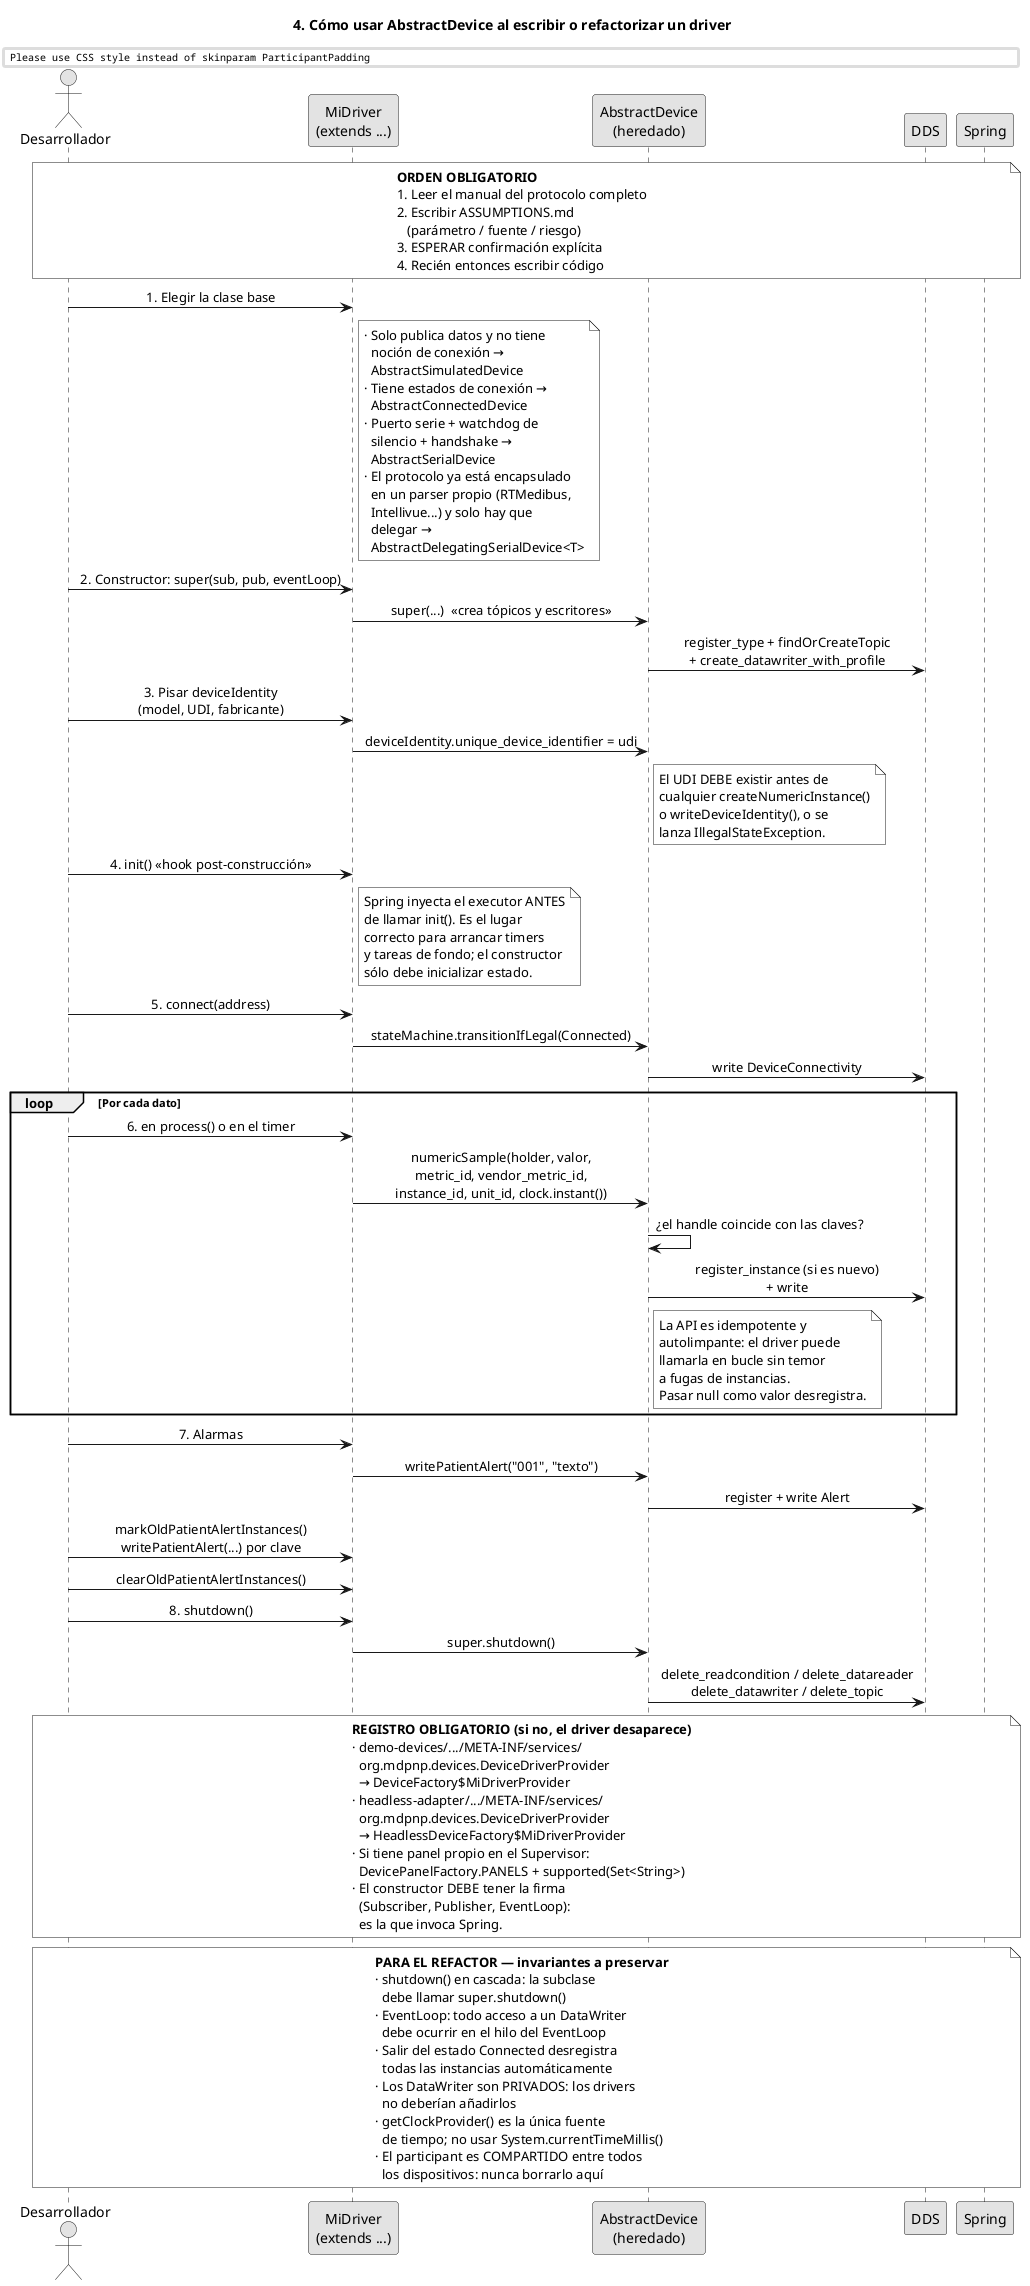

The diagram above was rendered by PlantUML. Its source (embedded in the PNG):
@startuml
skinparam monochrome true
skinparam shadowing false
skinparam defaultFontName Arial
skinparam sequenceMessageAlign center
skinparam ParticipantPadding 20
skinparam BoxPadding 10

title 4. Cómo usar AbstractDevice al escribir o refactorizar un driver

actor "Desarrollador" as Dev
participant "MiDriver\n(extends ...)" as D
participant "AbstractDevice\n(heredado)" as A
participant "DDS" as DDS
participant "Spring" as S

note over Dev, S
  **ORDEN OBLIGATORIO**
  1. Leer el manual del protocolo completo
  2. Escribir ASSUMPTIONS.md
     (parámetro / fuente / riesgo)
  3. ESPERAR confirmación explícita
  4. Recién entonces escribir código
end note

Dev -> D : 1. Elegir la clase base
note right of D
  · Solo publica datos y no tiene
    noción de conexión →
    AbstractSimulatedDevice
  · Tiene estados de conexión →
    AbstractConnectedDevice
  · Puerto serie + watchdog de
    silencio + handshake →
    AbstractSerialDevice
  · El protocolo ya está encapsulado
    en un parser propio (RTMedibus,
    Intellivue...) y solo hay que
    delegar →
    AbstractDelegatingSerialDevice<T>
end note

Dev -> D : 2. Constructor: super(sub, pub, eventLoop)
D -> A : super(...)  «crea tópicos y escritores»
A -> DDS : register_type + findOrCreateTopic\n+ create_datawriter_with_profile

Dev -> D : 3. Pisar deviceIdentity\n(model, UDI, fabricante)
D -> A : deviceIdentity.unique_device_identifier = udi
note right of A
  El UDI DEBE existir antes de
  cualquier createNumericInstance()
  o writeDeviceIdentity(), o se
  lanza IllegalStateException.
end note

Dev -> D : 4. init() «hook post-construcción»
note right of D
  Spring inyecta el executor ANTES
  de llamar init(). Es el lugar
  correcto para arrancar timers
  y tareas de fondo; el constructor
  sólo debe inicializar estado.
end note

Dev -> D : 5. connect(address)
D -> A : stateMachine.transitionIfLegal(Connected)
A -> DDS : write DeviceConnectivity

loop Por cada dato
  Dev -> D : 6. en process() o en el timer
  D -> A : numericSample(holder, valor,\nmetric_id, vendor_metric_id,\ninstance_id, unit_id, clock.instant())
  A -> A : ¿el handle coincide con las claves?
  A -> DDS : register_instance (si es nuevo)\n+ write
  note right of A
    La API es idempotente y
    autolimpante: el driver puede
    llamarla en bucle sin temor
    a fugas de instancias.
    Pasar null como valor desregistra.
  end note
end

Dev -> D : 7. Alarmas
D -> A : writePatientAlert("001", "texto")
A -> DDS : register + write Alert
Dev -> D : markOldPatientAlertInstances()\nwritePatientAlert(...) por clave
Dev -> D : clearOldPatientAlertInstances()

Dev -> D : 8. shutdown()
D -> A : super.shutdown()
A -> DDS : delete_readcondition / delete_datareader\ndelete_datawriter / delete_topic

note over Dev, S
  **REGISTRO OBLIGATORIO (si no, el driver desaparece)**
  · demo-devices/.../META-INF/services/
    org.mdpnp.devices.DeviceDriverProvider
    → DeviceFactory$MiDriverProvider
  · headless-adapter/.../META-INF/services/
    org.mdpnp.devices.DeviceDriverProvider
    → HeadlessDeviceFactory$MiDriverProvider
  · Si tiene panel propio en el Supervisor:
    DevicePanelFactory.PANELS + supported(Set<String>)
  · El constructor DEBE tener la firma
    (Subscriber, Publisher, EventLoop):
    es la que invoca Spring.
end note

note over Dev, S
  **PARA EL REFACTOR — invariantes a preservar**
  · shutdown() en cascada: la subclase
    debe llamar super.shutdown()
  · EventLoop: todo acceso a un DataWriter
    debe ocurrir en el hilo del EventLoop
  · Salir del estado Connected desregistra
    todas las instancias automáticamente
  · Los DataWriter son PRIVADOS: los drivers
    no deberían añadirlos
  · getClockProvider() es la única fuente
    de tiempo; no usar System.currentTimeMillis()
  · El participant es COMPARTIDO entre todos
    los dispositivos: nunca borrarlo aquí
end note
@enduml